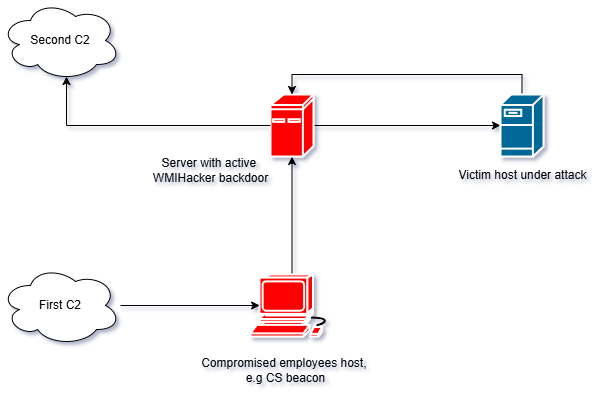

The diagram above was exported from draw.io. Its source (the exported page's mxGraphModel, read from the mxfile embedded in the PNG):
<mxGraphModel dx="1665" dy="777" grid="1" gridSize="10" guides="1" tooltips="1" connect="1" arrows="1" fold="1" page="1" pageScale="1" pageWidth="1100" pageHeight="850" background="none" math="0" shadow="0">
  <root>
    <mxCell id="0" />
    <mxCell id="1" parent="0" />
    <mxCell id="fMhcB0WbzVMWiBrVpcYQ-11" style="edgeStyle=orthogonalEdgeStyle;rounded=0;orthogonalLoop=1;jettySize=auto;html=1;" edge="1" parent="1" source="fMhcB0WbzVMWiBrVpcYQ-1" target="fMhcB0WbzVMWiBrVpcYQ-2">
      <mxGeometry relative="1" as="geometry" />
    </mxCell>
    <mxCell id="fMhcB0WbzVMWiBrVpcYQ-1" value="" style="shape=mxgraph.cisco.computers_and_peripherals.workstation;sketch=0;html=1;pointerEvents=1;dashed=0;fillColor=#FF0000;strokeColor=#ffffff;strokeWidth=2;verticalLabelPosition=bottom;verticalAlign=top;align=center;outlineConnect=0;" vertex="1" parent="1">
      <mxGeometry x="430" y="434" width="83" height="62" as="geometry" />
    </mxCell>
    <mxCell id="fMhcB0WbzVMWiBrVpcYQ-4" style="edgeStyle=orthogonalEdgeStyle;rounded=0;orthogonalLoop=1;jettySize=auto;html=1;exitX=1;exitY=0.5;exitDx=0;exitDy=0;exitPerimeter=0;" edge="1" parent="1" source="fMhcB0WbzVMWiBrVpcYQ-2" target="fMhcB0WbzVMWiBrVpcYQ-7">
      <mxGeometry relative="1" as="geometry">
        <mxPoint x="701" y="285" as="targetPoint" />
      </mxGeometry>
    </mxCell>
    <mxCell id="fMhcB0WbzVMWiBrVpcYQ-2" value="" style="shape=mxgraph.cisco.computers_and_peripherals.ibm_mini_as400;sketch=0;html=1;pointerEvents=1;dashed=0;fillColor=#FF0000;strokeColor=#ffffff;strokeWidth=2;verticalLabelPosition=bottom;verticalAlign=top;align=center;outlineConnect=0;" vertex="1" parent="1">
      <mxGeometry x="450" y="254" width="43" height="62" as="geometry" />
    </mxCell>
    <mxCell id="fMhcB0WbzVMWiBrVpcYQ-14" style="edgeStyle=orthogonalEdgeStyle;rounded=0;orthogonalLoop=1;jettySize=auto;html=1;exitX=0.5;exitY=0;exitDx=0;exitDy=0;exitPerimeter=0;entryX=0.5;entryY=0;entryDx=0;entryDy=0;entryPerimeter=0;" edge="1" parent="1" source="fMhcB0WbzVMWiBrVpcYQ-7" target="fMhcB0WbzVMWiBrVpcYQ-2">
      <mxGeometry relative="1" as="geometry">
        <mxPoint x="480" y="150" as="targetPoint" />
      </mxGeometry>
    </mxCell>
    <mxCell id="fMhcB0WbzVMWiBrVpcYQ-7" value="" style="shape=mxgraph.cisco.servers.fileserver;sketch=0;html=1;pointerEvents=1;dashed=0;fillColor=#036897;strokeColor=#ffffff;strokeWidth=2;verticalLabelPosition=bottom;verticalAlign=top;align=center;outlineConnect=0;" vertex="1" parent="1">
      <mxGeometry x="680" y="254" width="43" height="62" as="geometry" />
    </mxCell>
    <mxCell id="fMhcB0WbzVMWiBrVpcYQ-8" value="Second C2" style="ellipse;shape=cloud;whiteSpace=wrap;html=1;" vertex="1" parent="1">
      <mxGeometry x="180" y="160" width="120" height="80" as="geometry" />
    </mxCell>
    <mxCell id="fMhcB0WbzVMWiBrVpcYQ-9" value="First C2" style="ellipse;shape=cloud;whiteSpace=wrap;html=1;" vertex="1" parent="1">
      <mxGeometry x="180" y="425" width="120" height="80" as="geometry" />
    </mxCell>
    <mxCell id="fMhcB0WbzVMWiBrVpcYQ-10" style="edgeStyle=orthogonalEdgeStyle;rounded=0;orthogonalLoop=1;jettySize=auto;html=1;entryX=0.11;entryY=0.5;entryDx=0;entryDy=0;entryPerimeter=0;" edge="1" parent="1" source="fMhcB0WbzVMWiBrVpcYQ-9" target="fMhcB0WbzVMWiBrVpcYQ-1">
      <mxGeometry relative="1" as="geometry" />
    </mxCell>
    <mxCell id="fMhcB0WbzVMWiBrVpcYQ-13" style="edgeStyle=orthogonalEdgeStyle;rounded=0;orthogonalLoop=1;jettySize=auto;html=1;entryX=0.55;entryY=0.95;entryDx=0;entryDy=0;entryPerimeter=0;" edge="1" parent="1" source="fMhcB0WbzVMWiBrVpcYQ-2" target="fMhcB0WbzVMWiBrVpcYQ-8">
      <mxGeometry relative="1" as="geometry" />
    </mxCell>
    <mxCell id="fMhcB0WbzVMWiBrVpcYQ-15" value="Compromised employees host,&amp;nbsp;&lt;div&gt;e.g CS beacon&lt;/div&gt;" style="text;html=1;align=center;verticalAlign=middle;resizable=0;points=[];autosize=1;strokeColor=none;fillColor=none;" vertex="1" parent="1">
      <mxGeometry x="370" y="510" width="190" height="40" as="geometry" />
    </mxCell>
    <mxCell id="fMhcB0WbzVMWiBrVpcYQ-16" value="Server with active&amp;nbsp;&lt;div&gt;WMIHacker backdoor&lt;/div&gt;" style="text;html=1;align=center;verticalAlign=middle;resizable=0;points=[];autosize=1;strokeColor=none;fillColor=none;" vertex="1" parent="1">
      <mxGeometry x="320" y="310" width="140" height="40" as="geometry" />
    </mxCell>
    <mxCell id="fMhcB0WbzVMWiBrVpcYQ-17" value="Victim host under attack" style="text;html=1;align=center;verticalAlign=middle;resizable=0;points=[];autosize=1;strokeColor=none;fillColor=none;" vertex="1" parent="1">
      <mxGeometry x="626.5" y="320" width="150" height="30" as="geometry" />
    </mxCell>
  </root>
</mxGraphModel>